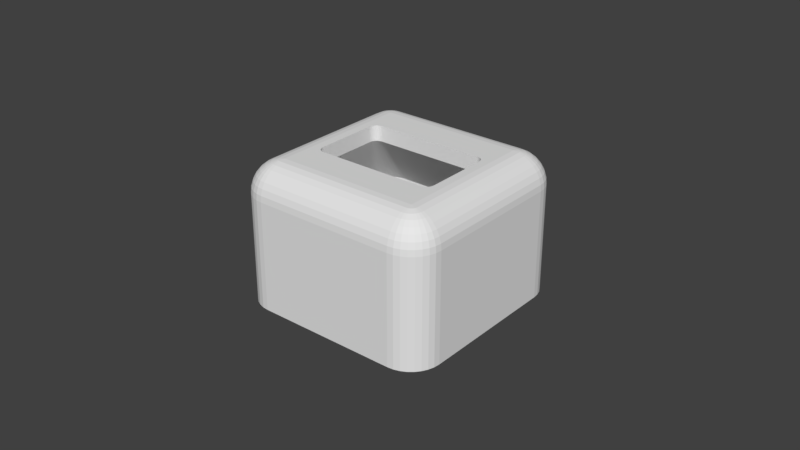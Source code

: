 # Source: pixel-power-top-1.blend  (saved by Blender 2.78.0; exported with 4.5.12 LTS)
import bpy
from mathutils import Matrix  # noqa: F401  (used for matrix-valued properties, if any)

bpy.ops.wm.read_factory_settings(use_empty=True)
scene = bpy.context.scene
scene.name = 'Scene'

# ---- collections
col_collection_1 = bpy.data.collections.new('Collection 1'); scene.collection.children.link(col_collection_1)

# ---- world
world_world = bpy.data.worlds.new('World'); scene.world = world_world
world_world.color = (0.05088, 0.05088, 0.05088)
world_world.use_sun_shadow = False
world_world.sun_shadow_jitter_overblur = 0.0
world_world.cycles.sampling_method = 'MANUAL'

# ---- meshes
me_cube_002 = bpy.data.meshes.new('Cube.002')
me_cube_002.from_pydata([(-0.03, -0.02275, 0.02), (-0.02275, -0.03, 0.02), (-0.02986, -0.02416, 0.02), (-0.02945, -0.02552, 0.02), (-0.02878, -0.02678, 0.02), (-0.02788, -0.02788, 0.02), (-0.02678, -0.02878, 0.02), (-0.02552, -0.02945, 0.02), (-0.02416, -0.02986, 0.02), (-0.02275, 0.03, 0.02), (-0.03, 0.02275, 0.02), (-0.02416, 0.02986, 0.02), (-0.02552, 0.02945, 0.02), (-0.02678, 0.02878, 0.02), (-0.02788, 0.02788, 0.02), (-0.02878, 0.02678, 0.02), (-0.02945, 0.02552, 0.02), (-0.02986, 0.02416, 0.02), (0.02275, -0.03, 0.02), (0.03, -0.02275, 0.02), (0.02416, -0.02986, 0.02), (0.02552, -0.02945, 0.02), (0.02678, -0.02878, 0.02), (0.02788, -0.02788, 0.02), (0.02878, -0.02678, 0.02), (0.02945, -0.02552, 0.02), (0.02986, -0.02416, 0.02), (0.03, 0.02275, 0.02), (0.02275, 0.03, 0.02), (0.02986, 0.02416, 0.02), (0.02945, 0.02552, 0.02), (0.02878, 0.02678, 0.02), (0.02788, 0.02788, 0.02), (0.02678, 0.02878, 0.02), (0.02552, 0.02945, 0.02), (0.02416, 0.02986, 0.02), (-0.023, -0.033, 0.0), (-0.033, -0.023, 0.0), (-0.02495, -0.03281, 0.0), (-0.02683, -0.03224, 0.0), (-0.02856, -0.03131, 0.0), (-0.03007, -0.03007, 0.0), (-0.03131, -0.02856, 0.0), (-0.03224, -0.02683, 0.0), (-0.03281, -0.02495, 0.0), (-0.033, 0.023, 0.0), (-0.023, 0.033, 0.0), (-0.03281, 0.02495, 0.0), (-0.03224, 0.02683, 0.0), (-0.03131, 0.02856, 0.0), (-0.03007, 0.03007, 0.0), (-0.02856, 0.03131, 0.0), (-0.02683, 0.03224, 0.0), (-0.02495, 0.03281, 0.0), (0.033, -0.023, 0.0), (0.023, -0.033, 0.0), (0.03281, -0.02495, 0.0), (0.03224, -0.02683, 0.0), (0.03131, -0.02856, 0.0), (0.03007, -0.03007, 0.0), (0.02856, -0.03131, 0.0), (0.02683, -0.03224, 0.0), (0.02495, -0.03281, 0.0), (0.023, 0.033, 0.0), (0.033, 0.023, 0.0), (0.02495, 0.03281, 0.0), (0.02683, 0.03224, 0.0), (0.02856, 0.03131, 0.0), (0.03007, 0.03007, 0.0), (0.03131, 0.02856, 0.0), (0.03224, 0.02683, 0.0), (0.03281, 0.02495, 0.0), (-0.023, -0.02251, 0.045), (-0.033, -0.023, 0.035), (-0.02495, -0.0226, 0.04481), (-0.02683, -0.0227, 0.04424), (-0.02856, -0.02278, 0.04331), (-0.03007, -0.02286, 0.04207), (-0.03131, -0.02292, 0.04056), (-0.03224, -0.02296, 0.03883), (-0.03281, -0.02299, 0.03695), (-0.02251, -0.023, 0.045), (-0.023, -0.033, 0.035), (-0.0226, -0.02495, 0.04481), (-0.0227, -0.02683, 0.04424), (-0.02278, -0.02856, 0.04331), (-0.02286, -0.03007, 0.04207), (-0.02292, -0.03131, 0.04056), (-0.02296, -0.03224, 0.03883), (-0.02299, -0.03281, 0.03695), (-0.03281, -0.02495, 0.035), (-0.02488, -0.02337, 0.04481), (-0.02672, -0.02374, 0.04424), (-0.02843, -0.02408, 0.04331), (-0.02992, -0.02438, 0.04207), (-0.03115, -0.02462, 0.04056), (-0.03206, -0.0248, 0.03883), (-0.03262, -0.02491, 0.03695), (-0.03224, -0.02683, 0.035), (-0.02477, -0.02373, 0.04481), (-0.02651, -0.02445, 0.04424), (-0.02811, -0.02512, 0.04331), (-0.02952, -0.0257, 0.04207), (-0.03067, -0.02618, 0.04056), (-0.03153, -0.02653, 0.03883), (-0.03206, -0.02675, 0.03695), (-0.03131, -0.02856, 0.035), (-0.02459, -0.02406, 0.04481), (-0.02616, -0.02511, 0.04424), (-0.0276, -0.02607, 0.04331), (-0.02887, -0.02692, 0.04207), (-0.02991, -0.02761, 0.04056), (-0.03068, -0.02813, 0.03883), (-0.03115, -0.02845, 0.03695), (-0.03007, -0.03007, 0.035), (-0.02435, -0.02435, 0.04481), (-0.02568, -0.02568, 0.04424), (-0.02691, -0.02691, 0.04331), (-0.02799, -0.02799, 0.04207), (-0.02887, -0.02887, 0.04056), (-0.02953, -0.02953, 0.03883), (-0.02993, -0.02993, 0.03695), (-0.02856, -0.03131, 0.035), (-0.02406, -0.02459, 0.04481), (-0.02511, -0.02616, 0.04424), (-0.02607, -0.0276, 0.04331), (-0.02692, -0.02887, 0.04207), (-0.02761, -0.02991, 0.04056), (-0.02813, -0.03068, 0.03883), (-0.02845, -0.03115, 0.03695), (-0.02683, -0.03224, 0.035), (-0.02373, -0.02477, 0.04481), (-0.02445, -0.02651, 0.04424), (-0.02512, -0.02811, 0.04331), (-0.0257, -0.02952, 0.04207), (-0.02618, -0.03067, 0.04056), (-0.02653, -0.03153, 0.03883), (-0.02675, -0.03206, 0.03695), (-0.02299, -0.02295, 0.045), (-0.02495, -0.03281, 0.035), (-0.02337, -0.02488, 0.04481), (-0.02374, -0.02672, 0.04424), (-0.02408, -0.02843, 0.04331), (-0.02438, -0.02992, 0.04207), (-0.02462, -0.03115, 0.04056), (-0.0248, -0.03206, 0.03883), (-0.02491, -0.03262, 0.03695), (-0.02251, 0.023, 0.045), (-0.023, 0.033, 0.035), (-0.0226, 0.02495, 0.04481), (-0.0227, 0.02683, 0.04424), (-0.02278, 0.02856, 0.04331), (-0.02286, 0.03007, 0.04207), (-0.02292, 0.03131, 0.04056), (-0.02296, 0.03224, 0.03883), (-0.02299, 0.03281, 0.03695), (-0.023, 0.02251, 0.045), (-0.033, 0.023, 0.035), (-0.02495, 0.0226, 0.04481), (-0.02683, 0.0227, 0.04424), (-0.02856, 0.02278, 0.04331), (-0.03007, 0.02286, 0.04207), (-0.03131, 0.02292, 0.04056), (-0.03224, 0.02296, 0.03883), (-0.03281, 0.02299, 0.03695), (-0.02299, 0.02295, 0.045), (-0.02495, 0.03281, 0.035), (-0.02337, 0.02488, 0.04481), (-0.02374, 0.02672, 0.04424), (-0.02408, 0.02843, 0.04331), (-0.02438, 0.02992, 0.04207), (-0.02462, 0.03115, 0.04056), (-0.0248, 0.03206, 0.03883), (-0.02491, 0.03262, 0.03695), (-0.02683, 0.03224, 0.035), (-0.02373, 0.02477, 0.04481), (-0.02445, 0.02651, 0.04424), (-0.02512, 0.02811, 0.04331), (-0.0257, 0.02952, 0.04207), (-0.02618, 0.03067, 0.04056), (-0.02653, 0.03153, 0.03883), (-0.02675, 0.03206, 0.03695), (-0.02856, 0.03131, 0.035), (-0.02406, 0.02459, 0.04481), (-0.02511, 0.02616, 0.04424), (-0.02607, 0.0276, 0.04331), (-0.02692, 0.02887, 0.04207), (-0.02761, 0.02991, 0.04056), (-0.02813, 0.03068, 0.03883), (-0.02845, 0.03115, 0.03695), (-0.03007, 0.03007, 0.035), (-0.02435, 0.02435, 0.04481), (-0.02568, 0.02568, 0.04424), (-0.02691, 0.02691, 0.04331), (-0.02799, 0.02799, 0.04207), (-0.02887, 0.02887, 0.04056), (-0.02953, 0.02953, 0.03883), (-0.02993, 0.02993, 0.03695), (-0.03131, 0.02856, 0.035), (-0.02459, 0.02406, 0.04481), (-0.02616, 0.02511, 0.04424), (-0.0276, 0.02607, 0.04331), (-0.02887, 0.02692, 0.04207), (-0.02991, 0.02761, 0.04056), (-0.03068, 0.02813, 0.03883), (-0.03115, 0.02845, 0.03695), (-0.03224, 0.02683, 0.035), (-0.02477, 0.02373, 0.04481), (-0.02651, 0.02445, 0.04424), (-0.02811, 0.02512, 0.04331), (-0.02952, 0.0257, 0.04207), (-0.03067, 0.02618, 0.04056), (-0.03153, 0.02653, 0.03883), (-0.03206, 0.02675, 0.03695), (-0.03281, 0.02495, 0.035), (-0.02488, 0.02337, 0.04481), (-0.02672, 0.02374, 0.04424), (-0.02843, 0.02408, 0.04331), (-0.02992, 0.02438, 0.04207), (-0.03115, 0.02462, 0.04056), (-0.03206, 0.0248, 0.03883), (-0.03262, 0.02491, 0.03695), (0.02251, -0.023, 0.045), (0.023, -0.033, 0.035), (0.0226, -0.02495, 0.04481), (0.0227, -0.02683, 0.04424), (0.02278, -0.02856, 0.04331), (0.02286, -0.03007, 0.04207), (0.02292, -0.03131, 0.04056), (0.02296, -0.03224, 0.03883), (0.02299, -0.03281, 0.03695), (0.023, -0.02251, 0.045), (0.033, -0.023, 0.035), (0.02495, -0.0226, 0.04481), (0.02683, -0.0227, 0.04424), (0.02856, -0.02278, 0.04331), (0.03007, -0.02286, 0.04207), (0.03131, -0.02292, 0.04056), (0.03224, -0.02296, 0.03883), (0.03281, -0.02299, 0.03695), (0.02495, -0.03281, 0.035), (0.02337, -0.02488, 0.04481), (0.02374, -0.02672, 0.04424), (0.02408, -0.02843, 0.04331), (0.02438, -0.02992, 0.04207), (0.02462, -0.03115, 0.04056), (0.0248, -0.03206, 0.03883), (0.02491, -0.03262, 0.03695), (0.02683, -0.03224, 0.035), (0.02373, -0.02477, 0.04481), (0.02445, -0.02651, 0.04424), (0.02512, -0.02811, 0.04331), (0.0257, -0.02952, 0.04207), (0.02618, -0.03067, 0.04056), (0.02653, -0.03153, 0.03883), (0.02675, -0.03206, 0.03695), (0.02856, -0.03131, 0.035), (0.02406, -0.02459, 0.04481), (0.02511, -0.02616, 0.04424), (0.02607, -0.0276, 0.04331), (0.02692, -0.02887, 0.04207), (0.02761, -0.02991, 0.04056), (0.02813, -0.03068, 0.03883), (0.02845, -0.03115, 0.03695), (0.03007, -0.03007, 0.035), (0.02435, -0.02435, 0.04481), (0.02568, -0.02568, 0.04424), (0.02691, -0.02691, 0.04331), (0.02799, -0.02799, 0.04207), (0.02887, -0.02887, 0.04056), (0.02953, -0.02953, 0.03883), (0.02993, -0.02993, 0.03695), (0.03131, -0.02856, 0.035), (0.02459, -0.02406, 0.04481), (0.02616, -0.02511, 0.04424), (0.0276, -0.02607, 0.04331), (0.02887, -0.02692, 0.04207), (0.02991, -0.02761, 0.04056), (0.03068, -0.02813, 0.03883), (0.03115, -0.02845, 0.03695), (0.03224, -0.02683, 0.035), (0.02477, -0.02373, 0.04481), (0.02651, -0.02445, 0.04424), (0.02811, -0.02512, 0.04331), (0.02952, -0.0257, 0.04207), (0.03067, -0.02618, 0.04056), (0.03153, -0.02653, 0.03883), (0.03206, -0.02675, 0.03695), (0.02295, -0.02299, 0.045), (0.03281, -0.02495, 0.035), (0.02488, -0.02337, 0.04481), (0.02672, -0.02374, 0.04424), (0.02843, -0.02408, 0.04331), (0.02992, -0.02438, 0.04207), (0.03115, -0.02462, 0.04056), (0.03206, -0.0248, 0.03883), (0.03262, -0.02491, 0.03695), (0.023, 0.02251, 0.045), (0.033, 0.023, 0.035), (0.02495, 0.0226, 0.04481), (0.02683, 0.0227, 0.04424), (0.02856, 0.02278, 0.04331), (0.03007, 0.02286, 0.04207), (0.03131, 0.02292, 0.04056), (0.03224, 0.02296, 0.03883), (0.03281, 0.02299, 0.03695), (0.02251, 0.023, 0.045), (0.023, 0.033, 0.035), (0.0226, 0.02495, 0.04481), (0.0227, 0.02683, 0.04424), (0.02278, 0.02856, 0.04331), (0.02286, 0.03007, 0.04207), (0.02292, 0.03131, 0.04056), (0.02296, 0.03224, 0.03883), (0.02299, 0.03281, 0.03695), (0.03281, 0.02495, 0.035), (0.02488, 0.02337, 0.04481), (0.02672, 0.02374, 0.04424), (0.02843, 0.02408, 0.04331), (0.02992, 0.02438, 0.04207), (0.03115, 0.02462, 0.04056), (0.03206, 0.0248, 0.03883), (0.03262, 0.02491, 0.03695), (0.03224, 0.02683, 0.035), (0.02477, 0.02373, 0.04481), (0.02651, 0.02445, 0.04424), (0.02811, 0.02512, 0.04331), (0.02952, 0.0257, 0.04207), (0.03067, 0.02618, 0.04056), (0.03153, 0.02653, 0.03883), (0.03206, 0.02675, 0.03695), (0.03131, 0.02856, 0.035), (0.02459, 0.02406, 0.04481), (0.02616, 0.02511, 0.04424), (0.0276, 0.02607, 0.04331), (0.02887, 0.02692, 0.04207), (0.02991, 0.02761, 0.04056), (0.03068, 0.02813, 0.03883), (0.03115, 0.02845, 0.03695), (0.02297, 0.02297, 0.045), (0.03007, 0.03007, 0.035), (0.02435, 0.02435, 0.04481), (0.02568, 0.02568, 0.04424), (0.02691, 0.02691, 0.04331), (0.02799, 0.02799, 0.04207), (0.02887, 0.02887, 0.04056), (0.02953, 0.02953, 0.03883), (0.02993, 0.02993, 0.03695), (0.02856, 0.03131, 0.035), (0.02406, 0.02459, 0.04481), (0.02511, 0.02616, 0.04424), (0.02607, 0.0276, 0.04331), (0.02692, 0.02887, 0.04207), (0.02761, 0.02991, 0.04056), (0.02813, 0.03068, 0.03883), (0.02845, 0.03115, 0.03695), (0.02683, 0.03224, 0.035), (0.02373, 0.02477, 0.04481), (0.02445, 0.02651, 0.04424), (0.02512, 0.02811, 0.04331), (0.0257, 0.02952, 0.04207), (0.02618, 0.03067, 0.04056), (0.02653, 0.03153, 0.03883), (0.02675, 0.03206, 0.03695), (0.02495, 0.03281, 0.035), (0.02337, 0.02488, 0.04481), (0.02374, 0.02672, 0.04424), (0.02408, 0.02843, 0.04331), (0.02438, 0.02992, 0.04207), (0.02462, 0.03115, 0.04056), (0.0248, 0.03206, 0.03883), (0.02491, 0.03262, 0.03695), (0.02025, -0.01017, 0.045), (0.02005, -0.01116, 0.045), (-0.02005, 0.01116, 0.045), (0.01767, 0.01275, 0.045), (0.01817, 0.0127, 0.045), (0.01767, -0.01275, 0.045), (0.01866, 0.01255, 0.045), (0.01817, -0.0127, 0.045), (0.0202, 0.01067, 0.045), (-0.0202, 0.01067, 0.045), (0.02005, 0.01116, 0.045), (-0.02025, 0.01017, 0.045), (0.01949, 0.01199, 0.045), (0.02025, 0.01017, 0.045), (0.01981, -0.0116, 0.045), (0.0202, -0.01067, 0.045), (0.01949, -0.01199, 0.045), (0.01981, 0.0116, 0.045), (0.0191, 0.01231, 0.045), (-0.01767, -0.01275, 0.045), (-0.01866, 0.01255, 0.045), (-0.01817, 0.0127, 0.045), (-0.02005, -0.01116, 0.045), (-0.01981, -0.0116, 0.045), (-0.01767, 0.01275, 0.045), (-0.0191, 0.01231, 0.045), (-0.01866, -0.01255, 0.045), (-0.0191, -0.01231, 0.045), (-0.02025, -0.01017, 0.045), (0.01866, -0.01255, 0.045), (-0.01981, 0.0116, 0.045), (0.0191, -0.01231, 0.045), (-0.01817, -0.0127, 0.045), (-0.0202, -0.01067, 0.045), (-0.01949, 0.01199, 0.045), (-0.01949, -0.01199, 0.045), (0.03, 0.01888, -2.63e-09), (0.03, 0.02275, -3.725e-09), (0.03, -0.02275, -1.863e-09), (0.02986, -0.02416, -1.863e-09), (0.02945, -0.02552, -1.863e-09), (0.02788, -0.02788, -1.863e-09), (0.02878, -0.02678, -1.863e-09), (0.02678, -0.02878, -1.863e-09), (0.02416, -0.02986, 1.863e-09), (0.02552, -0.02945, -1.863e-09), (0.02275, -0.03, -1.863e-09), (-0.02275, -0.03, -1.863e-09), (-0.02416, -0.02986, -1.863e-09), (-0.02678, -0.02878, -1.863e-09), (-0.02552, -0.02945, -1.863e-09), (-0.02878, -0.02678, -3.725e-09), (-0.02788, -0.02788, -1.863e-09), (-0.02986, -0.02416, -7.357e-08), (-0.02945, -0.02552, -3.725e-09), (-0.03, -0.02275, -3.725e-09), (0.02878, 0.02678, -1.863e-09), (0.02945, 0.02552, -1.863e-09), (0.02986, 0.02416, -3.725e-09), (-0.02788, 0.02788, 9.313e-10), (-0.02878, 0.02678, 9.313e-10), (-0.02945, 0.02552, 9.313e-10), (-0.02986, 0.02416, 9.313e-10), (-0.03, 0.02275, -1.863e-09), (-0.03, 0.01998, -1.315e-09), (0.02788, 0.02788, -1.863e-09), (0.02678, 0.02878, -1.863e-09), (-0.02678, 0.02878, 9.313e-10), (-0.02552, 0.02945, 9.313e-10), (0.02552, 0.02945, -1.863e-09), (0.01981, 0.0116, 0.04), (0.01949, 0.01199, 0.04), (0.01817, 0.0127, 0.04), (0.01866, 0.01255, 0.04), (0.01767, 0.01275, 0.04), (0.0191, 0.01231, 0.04), (0.0202, 0.01067, 0.04), (0.02025, 0.01017, 0.04), (0.02025, -0.01017, 0.04), (0.02005, -0.01116, 0.04), (0.0202, -0.01067, 0.04), (0.02005, 0.01116, 0.04), (0.0191, -0.01231, 0.04), (0.01949, -0.01199, 0.04), (0.01981, -0.0116, 0.04), (0.01866, -0.01255, 0.04), (0.01817, -0.0127, 0.04), (0.01767, -0.01275, 0.04), (-0.01817, 0.0127, 0.04), (-0.01866, 0.01255, 0.04), (-0.01767, 0.01275, 0.04), (-0.0191, 0.01231, 0.04), (-0.01949, 0.01199, 0.04), (-0.01981, 0.0116, 0.04), (-0.02005, 0.01116, 0.04), (-0.01767, -0.01275, 0.04), (-0.0202, -0.01067, 0.04), (-0.02025, 0.01017, 0.04), (-0.01981, -0.0116, 0.04), (-0.0191, -0.01231, 0.04), (-0.02025, -0.01017, 0.04), (-0.02005, -0.01116, 0.04), (-0.01817, -0.0127, 0.04), (-0.01949, -0.01199, 0.04), (-0.01866, -0.01255, 0.04), (-0.0202, 0.01067, 0.04), (-0.02416, 0.02986, 9.313e-10), (-0.02275, 0.03, 9.313e-10), (0.02275, 0.03, -1.863e-09), (0.02416, 0.02986, -1.863e-09)], [], [(27, 449, 448, 29), (9, 11, 478, 479), (11, 12, 440, 478), (12, 13, 439, 440), (13, 14, 431, 439), (14, 15, 432, 431), (15, 16, 433, 432), (16, 17, 434, 433), (17, 10, 435, 434), (27, 29, 430, 409), (29, 30, 429, 430), (30, 31, 428, 429), (31, 32, 437, 428), (32, 33, 438, 437), (33, 34, 441, 438), (34, 35, 481, 441), (35, 28, 480, 481), (18, 20, 416, 418), (20, 21, 417, 416), (21, 22, 415, 417), (22, 23, 413, 415), (23, 24, 414, 413), (24, 25, 412, 414), (25, 26, 411, 412), (26, 19, 410, 411), (36, 82, 139, 38), (240, 62, 61, 248), (44, 90, 73, 37), (55, 223, 82, 36), (214, 47, 45, 157), (43, 98, 90, 44), (148, 46, 53, 166), (38, 139, 130, 39), (39, 130, 122, 40), (40, 122, 114, 41), (41, 114, 106, 42), (42, 106, 98, 43), (37, 73, 157, 45), (46, 148, 307, 63), (174, 52, 51, 182), (182, 51, 50, 190), (190, 50, 49, 198), (198, 49, 48, 206), (206, 48, 47, 214), (223, 55, 62, 240), (166, 53, 52, 174), (364, 65, 63, 307), (323, 70, 69, 331), (331, 69, 68, 340), (340, 68, 67, 348), (348, 67, 66, 356), (356, 66, 65, 364), (315, 71, 70, 323), (289, 56, 54, 232), (248, 61, 60, 256), (256, 60, 59, 264), (264, 59, 58, 272), (272, 58, 57, 280), (280, 57, 56, 289), (298, 64, 71, 315), (64, 298, 232, 54), (45, 436, 427, 425, 426, 423, 424, 421, 422, 420, 419, 418, 416, 417, 415, 413, 414, 412, 411, 410, 408, 64, 54, 56, 57, 58, 59, 60, 61, 62, 55, 36, 38, 39, 40, 41, 42, 43, 44, 37), (81, 138, 140, 83), (83, 140, 141, 84), (84, 141, 142, 85), (85, 142, 143, 86), (86, 143, 144, 87), (87, 144, 145, 88), (88, 145, 146, 89), (89, 146, 139, 82), (138, 131, 140), (140, 131, 132, 141), (141, 132, 133, 142), (142, 133, 134, 143), (143, 134, 135, 144), (144, 135, 136, 145), (145, 136, 137, 146), (146, 137, 130, 139), (138, 123, 131), (131, 123, 124, 132), (132, 124, 125, 133), (133, 125, 126, 134), (134, 126, 127, 135), (135, 127, 128, 136), (136, 128, 129, 137), (137, 129, 122, 130), (138, 115, 123), (123, 115, 116, 124), (124, 116, 117, 125), (125, 117, 118, 126), (126, 118, 119, 127), (127, 119, 120, 128), (128, 120, 121, 129), (129, 121, 114, 122), (138, 107, 115), (115, 107, 108, 116), (116, 108, 109, 117), (117, 109, 110, 118), (118, 110, 111, 119), (119, 111, 112, 120), (120, 112, 113, 121), (121, 113, 106, 114), (138, 99, 107), (107, 99, 100, 108), (108, 100, 101, 109), (109, 101, 102, 110), (110, 102, 103, 111), (111, 103, 104, 112), (112, 104, 105, 113), (113, 105, 98, 106), (138, 91, 99), (99, 91, 92, 100), (100, 92, 93, 101), (101, 93, 94, 102), (102, 94, 95, 103), (103, 95, 96, 104), (104, 96, 97, 105), (105, 97, 90, 98), (138, 72, 74, 91), (91, 74, 75, 92), (92, 75, 76, 93), (93, 76, 77, 94), (94, 77, 78, 95), (95, 78, 79, 96), (96, 79, 80, 97), (97, 80, 73, 90), (165, 147, 149, 167), (167, 149, 150, 168), (168, 150, 151, 169), (169, 151, 152, 170), (170, 152, 153, 171), (171, 153, 154, 172), (172, 154, 155, 173), (173, 155, 148, 166), (165, 167, 175), (175, 167, 168, 176), (176, 168, 169, 177), (177, 169, 170, 178), (178, 170, 171, 179), (179, 171, 172, 180), (180, 172, 173, 181), (181, 173, 166, 174), (165, 175, 183), (183, 175, 176, 184), (184, 176, 177, 185), (185, 177, 178, 186), (186, 178, 179, 187), (187, 179, 180, 188), (188, 180, 181, 189), (189, 181, 174, 182), (165, 183, 191), (191, 183, 184, 192), (192, 184, 185, 193), (193, 185, 186, 194), (194, 186, 187, 195), (195, 187, 188, 196), (196, 188, 189, 197), (197, 189, 182, 190), (165, 191, 199), (199, 191, 192, 200), (200, 192, 193, 201), (201, 193, 194, 202), (202, 194, 195, 203), (203, 195, 196, 204), (204, 196, 197, 205), (205, 197, 190, 198), (165, 199, 207), (207, 199, 200, 208), (208, 200, 201, 209), (209, 201, 202, 210), (210, 202, 203, 211), (211, 203, 204, 212), (212, 204, 205, 213), (213, 205, 198, 206), (165, 207, 215), (215, 207, 208, 216), (216, 208, 209, 217), (217, 209, 210, 218), (218, 210, 211, 219), (219, 211, 212, 220), (220, 212, 213, 221), (221, 213, 206, 214), (156, 165, 215, 158), (158, 215, 216, 159), (159, 216, 217, 160), (160, 217, 218, 161), (161, 218, 219, 162), (162, 219, 220, 163), (163, 220, 221, 164), (164, 221, 214, 157), (339, 297, 299, 316), (316, 299, 300, 317), (317, 300, 301, 318), (318, 301, 302, 319), (319, 302, 303, 320), (320, 303, 304, 321), (321, 304, 305, 322), (322, 305, 298, 315), (339, 316, 324), (324, 316, 317, 325), (325, 317, 318, 326), (326, 318, 319, 327), (327, 319, 320, 328), (328, 320, 321, 329), (329, 321, 322, 330), (330, 322, 315, 323), (339, 324, 332), (332, 324, 325, 333), (333, 325, 326, 334), (334, 326, 327, 335), (335, 327, 328, 336), (336, 328, 329, 337), (337, 329, 330, 338), (338, 330, 323, 331), (339, 332, 341), (341, 332, 333, 342), (342, 333, 334, 343), (343, 334, 335, 344), (344, 335, 336, 345), (345, 336, 337, 346), (346, 337, 338, 347), (347, 338, 331, 340), (339, 341, 349), (349, 341, 342, 350), (350, 342, 343, 351), (351, 343, 344, 352), (352, 344, 345, 353), (353, 345, 346, 354), (354, 346, 347, 355), (355, 347, 340, 348), (339, 349, 357), (357, 349, 350, 358), (358, 350, 351, 359), (359, 351, 352, 360), (360, 352, 353, 361), (361, 353, 354, 362), (362, 354, 355, 363), (363, 355, 348, 356), (339, 357, 365), (365, 357, 358, 366), (366, 358, 359, 367), (367, 359, 360, 368), (368, 360, 361, 369), (369, 361, 362, 370), (370, 362, 363, 371), (371, 363, 356, 364), (306, 339, 365, 308), (308, 365, 366, 309), (309, 366, 367, 310), (310, 367, 368, 311), (311, 368, 369, 312), (312, 369, 370, 313), (313, 370, 371, 314), (314, 371, 364, 307), (288, 222, 224, 241), (241, 224, 225, 242), (242, 225, 226, 243), (243, 226, 227, 244), (244, 227, 228, 245), (245, 228, 229, 246), (246, 229, 230, 247), (247, 230, 223, 240), (288, 241, 249), (249, 241, 242, 250), (250, 242, 243, 251), (251, 243, 244, 252), (252, 244, 245, 253), (253, 245, 246, 254), (254, 246, 247, 255), (255, 247, 240, 248), (288, 249, 257), (257, 249, 250, 258), (258, 250, 251, 259), (259, 251, 252, 260), (260, 252, 253, 261), (261, 253, 254, 262), (262, 254, 255, 263), (263, 255, 248, 256), (288, 257, 265), (265, 257, 258, 266), (266, 258, 259, 267), (267, 259, 260, 268), (268, 260, 261, 269), (269, 261, 262, 270), (270, 262, 263, 271), (271, 263, 256, 264), (288, 265, 273), (273, 265, 266, 274), (274, 266, 267, 275), (275, 267, 268, 276), (276, 268, 269, 277), (277, 269, 270, 278), (278, 270, 271, 279), (279, 271, 264, 272), (288, 273, 281), (281, 273, 274, 282), (282, 274, 275, 283), (283, 275, 276, 284), (284, 276, 277, 285), (285, 277, 278, 286), (286, 278, 279, 287), (287, 279, 272, 280), (288, 281, 290), (290, 281, 282, 291), (291, 282, 283, 292), (292, 283, 284, 293), (293, 284, 285, 294), (294, 285, 286, 295), (295, 286, 287, 296), (296, 287, 280, 289), (231, 288, 290, 233), (233, 290, 291, 234), (234, 291, 292, 235), (235, 292, 293, 236), (236, 293, 294, 237), (237, 294, 295, 238), (238, 295, 296, 239), (239, 296, 289, 232), (72, 156, 158, 74), (74, 158, 159, 75), (75, 159, 160, 76), (76, 160, 161, 77), (77, 161, 162, 78), (78, 162, 163, 79), (79, 163, 164, 80), (80, 164, 157, 73), (222, 81, 83, 224), (224, 83, 84, 225), (225, 84, 85, 226), (226, 85, 86, 227), (227, 86, 87, 228), (228, 87, 88, 229), (229, 88, 89, 230), (230, 89, 82, 223), (232, 298, 305, 239), (239, 305, 304, 238), (238, 304, 303, 237), (237, 303, 302, 236), (236, 302, 301, 235), (235, 301, 300, 234), (234, 300, 299, 233), (233, 299, 297, 231), (307, 148, 155, 314), (314, 155, 154, 313), (313, 154, 153, 312), (312, 153, 152, 311), (311, 152, 151, 310), (310, 151, 150, 309), (309, 150, 149, 308), (308, 149, 147, 306), (373, 451, 456, 386), (386, 456, 455, 388), (384, 443, 442, 389), (388, 455, 454, 403), (406, 464, 463, 397), (378, 445, 447, 390), (397, 463, 461, 392), (403, 454, 457, 401), (374, 466, 465, 402), (375, 446, 444, 376), (401, 457, 458, 379), (390, 447, 443, 384), (387, 452, 451, 373), (64, 408, 409, 430, 429, 428, 437, 438, 441, 481, 480, 479, 478, 440, 439, 431, 432, 433, 434, 435, 436, 45, 47, 48, 49, 50, 51, 52, 53, 46, 63, 65, 66, 67, 68, 69, 70, 71), (393, 460, 462, 396), (381, 477, 466, 374), (380, 448, 449, 385), (389, 442, 453, 382), (402, 465, 464, 406), (379, 458, 459, 377), (382, 453, 448, 380), (392, 461, 460, 393), (376, 444, 445, 378), (383, 469, 477, 381), (372, 450, 452, 387), (474, 476, 398, 404), (420, 8, 1, 419), (421, 6, 7, 422), (468, 472, 400, 405), (435, 10, 0, 427, 436), (423, 4, 5, 424), (419, 1, 18, 418), (459, 467, 391, 377), (470, 473, 394, 395), (449, 450, 372, 385), (467, 474, 404, 391), (475, 470, 395, 407), (462, 446, 375, 396), (427, 0, 2, 425), (476, 471, 399, 398), (410, 19, 27, 409, 408), (471, 475, 407, 399), (422, 7, 8, 420), (480, 28, 9, 479), (426, 3, 4, 423), (425, 2, 3, 426), (424, 5, 6, 421), (473, 468, 405, 394), (449, 27, 19, 450), (472, 469, 383, 400), (297, 385, 372, 387, 373, 386, 388, 403, 401, 379, 377, 391, 404, 398, 399, 407, 395, 394, 405, 400, 383, 156, 72, 138, 81, 222, 288, 231), (156, 383, 381, 374, 402, 406, 397, 392, 393, 396, 375, 376, 378, 390, 384, 389, 382, 380, 385, 297, 339, 306, 147, 165), (450, 19, 26, 452), (10, 469, 472, 0), (17, 477, 469, 10), (16, 466, 477, 17), (15, 465, 466, 16), (14, 464, 465, 15), (13, 463, 464, 14), (12, 461, 463, 13), (11, 460, 461, 12), (9, 462, 460, 11), (28, 446, 462, 9), (35, 444, 446, 28), (34, 445, 444, 35), (33, 447, 445, 34), (32, 443, 447, 33), (31, 442, 443, 32), (30, 453, 442, 31), (29, 448, 453, 30), (452, 26, 25, 451), (451, 25, 24, 456), (456, 24, 23, 455), (455, 23, 22, 454), (454, 22, 21, 457), (457, 21, 20, 458), (458, 20, 18, 459), (459, 18, 1, 467), (468, 2, 0, 472), (473, 3, 2, 468), (470, 4, 3, 473), (475, 5, 4, 470), (471, 6, 5, 475), (476, 7, 6, 471), (474, 8, 7, 476), (467, 1, 8, 474)])
me_cube_002.use_remesh_preserve_volume = False
me_cube_002.use_remesh_preserve_attributes = False
me_cube_002.use_mirror_vertex_groups = False
me_cube_002.update()

# ---- objects
ob_base = bpy.data.objects.new('Base', me_cube_002)

# ---- transforms, parenting, visibility, modifiers, constraints
ob_base.location = (0.0, 0.0, 0.0)
ob_base.lineart.crease_threshold = 0.0

# ---- collection membership
col_collection_1.objects.link(ob_base)

# ---- scene / render settings (as saved in the file)
scene.frame_start = 1; scene.frame_end = 250; scene.frame_set(1)
scene.render.engine = 'BLENDER_EEVEE_NEXT'
scene.render.resolution_percentage = 50
scene.render.dither_intensity = 0.0
scene.cycles.use_denoising = False
scene.cycles.samples = 128
scene.cycles.sampling_pattern = 'TABULATED_SOBOL'
scene.cycles.light_sampling_threshold = 0.0
scene.cycles.use_adaptive_sampling = False
scene.cycles.use_light_tree = False
scene.cycles.blur_glossy = 0.0
scene.cycles.sample_clamp_indirect = 0.0
scene.view_settings.view_transform = 'Standard'
bpy.context.view_layer.update()

# ---- added for rendering (the .blend has no active camera and no usable light): camera, sun
cam_auto = bpy.data.cameras.new('AutoCamera')
cam_auto.lens = 50.0
cam_auto.sensor_width = 36.0
cam_auto.clip_end = 1000.0
ob_auto_camera = bpy.data.objects.new('AutoCamera', cam_auto)
scene.collection.objects.link(ob_auto_camera)
ob_auto_camera.location = (0.185045, -0.222054, 0.170536)
ob_auto_camera.rotation_euler = (1.09748, -7.21219e-08, 0.694738)
scene.camera = ob_auto_camera
light_auto_sun = bpy.data.lights.new('AutoSun', 'SUN')
light_auto_sun.energy = 3.0
light_auto_sun.angle = 0.0523599
ob_auto_sun = bpy.data.objects.new('AutoSun', light_auto_sun)
scene.collection.objects.link(ob_auto_sun)
ob_auto_sun.rotation_euler = (0.872665, 0.174533, 0.523599)
bpy.context.view_layer.update()
